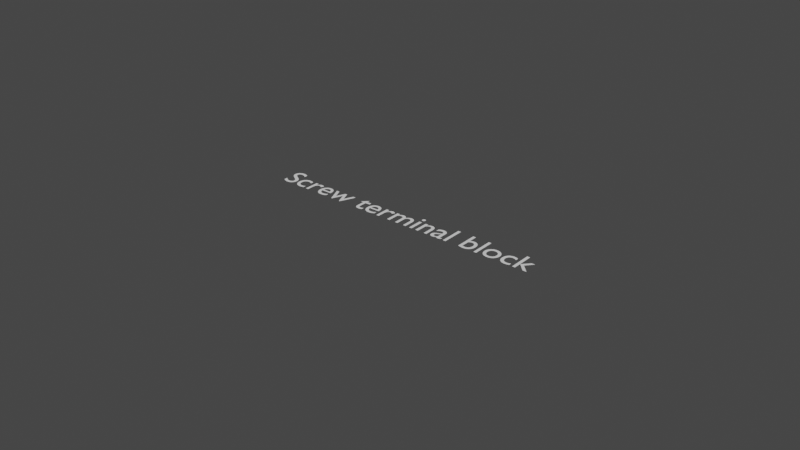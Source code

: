 # Source: TB002V-500-03BE.verif.blend  (saved by Blender 2.91.10; exported with 4.5.12 LTS)
import bpy
from mathutils import Matrix  # noqa: F401  (used for matrix-valued properties, if any)

bpy.ops.wm.read_factory_settings(use_empty=True)
scene = bpy.context.scene
scene.name = 'Scene'

# ---- collections
col_collection = bpy.data.collections.new('Collection'); scene.collection.children.link(col_collection)

# ---- world
world_world = bpy.data.worlds.new('World'); scene.world = world_world
world_world.use_nodes = True; world_world.node_tree.nodes.clear()
_N = world_world.node_tree.nodes; _L = world_world.node_tree.links
n0 = _N.new('ShaderNodeOutputWorld'); n0.name = 'World Output'; n0.location = (300, 300)
n1 = _N.new('ShaderNodeBackground'); n1.name = 'Background'; n1.location = (10, 300)
n1.inputs[0].default_value = (0.05088, 0.05088, 0.05088, 1.0)
_L.new(n1.outputs[0], n0.inputs[0])
n0.is_active_output = True
world_world.color = (0.05088, 0.05088, 0.05088)
world_world.use_sun_shadow = False
world_world.sun_shadow_jitter_overblur = 0.0

# ---- meshes
me_plane = bpy.data.meshes.new('Plane')
me_plane.from_pydata([(-5.5, 0.0, 0.0), (-0.5, 0.0, 0.0), (-0.3536, 0.3536, 0.0), (-4.47e-08, 0.4286, 0.0), (0.3536, 0.3536, 0.0), (0.5, 8.941e-08, 0.0), (0.3536, -0.3536, 0.0), (1.341e-07, -0.5, 0.0), (-0.3536, -0.3536, 0.0), (-5.354, 0.3536, 0.0), (-5.0, 0.5, 0.0), (-4.646, 0.3536, 0.0), (-4.5, 8.941e-08, 0.0), (-4.646, -0.3536, 0.0), (-5.0, -0.5, 0.0), (-5.354, -0.3536, 0.0), (4.5, 0.0, 0.0), (4.646, 0.3536, 0.0), (5.0, 0.5, 0.0), (5.354, 0.3536, 0.0), (5.5, 8.941e-08, 0.0), (5.354, -0.3536, 0.0), (5.0, -0.5, 0.0), (4.646, -0.3536, 0.0), (-7.5, 2.65, 0.0), (-7.5, -7.35, 0.0), (7.5, 2.65, 0.0), (7.5, -7.35, 0.0), (8.0, 2.65, 0.0), (8.0, -3.55, 0.0), (7.5, -3.55, 0.0)], [(1, 2), (2, 3), (3, 4), (4, 5), (5, 6), (6, 7), (7, 8), (8, 1), (0, 9), (9, 10), (10, 11), (11, 12), (12, 13), (13, 14), (14, 15), (15, 0), (16, 17), (17, 18), (18, 19), (19, 20), (20, 21), (21, 22), (22, 23), (23, 16), (24, 25), (28, 24), (25, 27), (26, 27), (29, 28), (30, 29)], [])
_uv = me_plane.uv_layers.new(name='UVMap')
_uv.uv.foreach_set('vector', [])
me_plane.use_remesh_fix_poles = True
me_plane.use_remesh_preserve_attributes = False
me_plane.use_mirror_vertex_groups = False
me_plane.update()

# ---- curves / text
txt_text = bpy.data.curves.new('Text', 'FONT')
txt_text.dimensions = '2D'
txt_text.body = 'Screw terminal block'
txt_text.use_path_clamp = True
txt_text.align_x = 'CENTER'
txt_text.align_y = 'CENTER'

# ---- objects
ob_text = bpy.data.objects.new('Text', txt_text)
ob_plane = bpy.data.objects.new('Plane', me_plane)

# ---- transforms, parenting, visibility, modifiers, constraints
ob_text.location = (0.0, -2.0, 0.0)
ob_text.lineart.crease_threshold = 0.0
ob_plane.location = (0.0, 0.0, 0.0)
ob_plane.lineart.crease_threshold = 0.0

# ---- collection membership
scene.collection.objects.link(ob_text)
col_collection.objects.link(ob_plane)

# ---- scene / render settings (as saved in the file)
scene.frame_start = 1; scene.frame_end = 250; scene.frame_set(2)
scene.render.engine = 'CYCLES'
scene.cycles.use_denoising = False
scene.cycles.samples = 128
scene.cycles.sampling_pattern = 'TABULATED_SOBOL'
scene.cycles.use_adaptive_sampling = False
scene.cycles.use_light_tree = False
scene.view_settings.view_transform = 'Filmic'
scene.unit_settings.scale_length = 0.001
bpy.context.view_layer.update()

# ---- added for rendering (the .blend has no active camera and no usable light): camera, sun
cam_auto = bpy.data.cameras.new('AutoCamera')
cam_auto.lens = 50.0
cam_auto.sensor_width = 36.0
cam_auto.clip_end = 1000.0
ob_auto_camera = bpy.data.objects.new('AutoCamera', cam_auto)
scene.collection.objects.link(ob_auto_camera)
ob_auto_camera.location = (17.3166, -22.8299, 13.6533)
ob_auto_camera.rotation_euler = (1.09748, -7.21219e-08, 0.694738)
scene.camera = ob_auto_camera
light_auto_sun = bpy.data.lights.new('AutoSun', 'SUN')
light_auto_sun.energy = 3.0
light_auto_sun.angle = 0.0523599
ob_auto_sun = bpy.data.objects.new('AutoSun', light_auto_sun)
scene.collection.objects.link(ob_auto_sun)
ob_auto_sun.rotation_euler = (0.872665, 0.174533, 0.523599)
bpy.context.view_layer.update()
